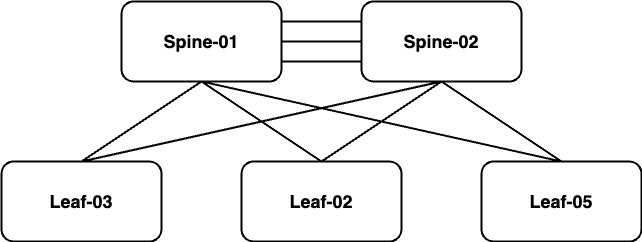

The diagram above was exported from draw.io. Its source (the exported page's mxGraphModel, read from the mxfile embedded in the PNG):
<mxGraphModel dx="2007" dy="1200" grid="1" gridSize="10" guides="1" tooltips="1" connect="1" arrows="1" fold="1" page="1" pageScale="1" pageWidth="1700" pageHeight="1100" math="0" shadow="0">
  <root>
    <mxCell id="0" />
    <mxCell id="1" parent="0" />
    <mxCell id="F-wZhMtArWFnVZ2Zmg44-10" style="rounded=0;orthogonalLoop=1;jettySize=auto;html=1;exitX=0.5;exitY=1;exitDx=0;exitDy=0;entryX=0.5;entryY=0;entryDx=0;entryDy=0;fontSize=14;endArrow=none;endFill=0;strokeWidth=2;" edge="1" parent="1" source="F-wZhMtArWFnVZ2Zmg44-2" target="F-wZhMtArWFnVZ2Zmg44-5">
      <mxGeometry relative="1" as="geometry" />
    </mxCell>
    <mxCell id="F-wZhMtArWFnVZ2Zmg44-2" value="Spine-01" style="rounded=1;whiteSpace=wrap;html=1;fontSize=18;fontStyle=1;strokeWidth=2;" vertex="1" parent="1">
      <mxGeometry x="240" y="160" width="160" height="80" as="geometry" />
    </mxCell>
    <mxCell id="F-wZhMtArWFnVZ2Zmg44-3" value="Spine-02" style="rounded=1;whiteSpace=wrap;html=1;fontSize=18;fontStyle=1;strokeWidth=2;" vertex="1" parent="1">
      <mxGeometry x="480" y="160" width="160" height="80" as="geometry" />
    </mxCell>
    <mxCell id="F-wZhMtArWFnVZ2Zmg44-5" value="Leaf-03" style="rounded=1;whiteSpace=wrap;html=1;fontSize=18;fontStyle=1;strokeWidth=2;" vertex="1" parent="1">
      <mxGeometry x="120" y="320" width="160" height="80" as="geometry" />
    </mxCell>
    <mxCell id="F-wZhMtArWFnVZ2Zmg44-6" value="Leaf-02" style="rounded=1;whiteSpace=wrap;html=1;fontSize=18;fontStyle=1;strokeWidth=2;" vertex="1" parent="1">
      <mxGeometry x="360" y="320" width="160" height="80" as="geometry" />
    </mxCell>
    <mxCell id="F-wZhMtArWFnVZ2Zmg44-7" value="Leaf-05" style="rounded=1;whiteSpace=wrap;html=1;fontSize=18;fontStyle=1;strokeWidth=2;" vertex="1" parent="1">
      <mxGeometry x="600" y="320" width="160" height="80" as="geometry" />
    </mxCell>
    <mxCell id="F-wZhMtArWFnVZ2Zmg44-11" style="rounded=0;orthogonalLoop=1;jettySize=auto;html=1;exitX=0.5;exitY=1;exitDx=0;exitDy=0;entryX=0.5;entryY=0;entryDx=0;entryDy=0;fontSize=14;endArrow=none;endFill=0;strokeWidth=2;" edge="1" parent="1" source="F-wZhMtArWFnVZ2Zmg44-2" target="F-wZhMtArWFnVZ2Zmg44-6">
      <mxGeometry relative="1" as="geometry">
        <mxPoint x="330" y="250" as="sourcePoint" />
        <mxPoint x="210" y="330" as="targetPoint" />
      </mxGeometry>
    </mxCell>
    <mxCell id="F-wZhMtArWFnVZ2Zmg44-12" style="rounded=0;orthogonalLoop=1;jettySize=auto;html=1;exitX=0.5;exitY=1;exitDx=0;exitDy=0;entryX=0.5;entryY=0;entryDx=0;entryDy=0;fontSize=14;endArrow=none;endFill=0;strokeWidth=2;" edge="1" parent="1" source="F-wZhMtArWFnVZ2Zmg44-2" target="F-wZhMtArWFnVZ2Zmg44-7">
      <mxGeometry relative="1" as="geometry">
        <mxPoint x="330" y="250" as="sourcePoint" />
        <mxPoint x="450" y="330" as="targetPoint" />
      </mxGeometry>
    </mxCell>
    <mxCell id="F-wZhMtArWFnVZ2Zmg44-13" style="rounded=0;orthogonalLoop=1;jettySize=auto;html=1;exitX=1;exitY=0.25;exitDx=0;exitDy=0;entryX=0;entryY=0.25;entryDx=0;entryDy=0;fontSize=14;endArrow=none;endFill=0;strokeWidth=2;" edge="1" parent="1" source="F-wZhMtArWFnVZ2Zmg44-2" target="F-wZhMtArWFnVZ2Zmg44-3">
      <mxGeometry relative="1" as="geometry">
        <mxPoint x="330" y="250" as="sourcePoint" />
        <mxPoint x="690" y="330" as="targetPoint" />
      </mxGeometry>
    </mxCell>
    <mxCell id="F-wZhMtArWFnVZ2Zmg44-14" style="rounded=0;orthogonalLoop=1;jettySize=auto;html=1;fontSize=14;endArrow=none;endFill=0;entryX=0;entryY=0.5;entryDx=0;entryDy=0;exitX=1;exitY=0.5;exitDx=0;exitDy=0;strokeWidth=2;" edge="1" parent="1" source="F-wZhMtArWFnVZ2Zmg44-2" target="F-wZhMtArWFnVZ2Zmg44-3">
      <mxGeometry relative="1" as="geometry">
        <mxPoint x="440" y="210" as="sourcePoint" />
        <mxPoint x="460" y="210" as="targetPoint" />
      </mxGeometry>
    </mxCell>
    <mxCell id="F-wZhMtArWFnVZ2Zmg44-15" style="rounded=0;orthogonalLoop=1;jettySize=auto;html=1;exitX=1;exitY=0.75;exitDx=0;exitDy=0;entryX=0;entryY=0.75;entryDx=0;entryDy=0;fontSize=14;endArrow=none;endFill=0;strokeWidth=2;" edge="1" parent="1" source="F-wZhMtArWFnVZ2Zmg44-2" target="F-wZhMtArWFnVZ2Zmg44-3">
      <mxGeometry relative="1" as="geometry">
        <mxPoint x="410" y="209.5" as="sourcePoint" />
        <mxPoint x="490" y="209.5" as="targetPoint" />
      </mxGeometry>
    </mxCell>
    <mxCell id="F-wZhMtArWFnVZ2Zmg44-16" style="rounded=0;orthogonalLoop=1;jettySize=auto;html=1;exitX=0.5;exitY=1;exitDx=0;exitDy=0;entryX=0.5;entryY=0;entryDx=0;entryDy=0;fontSize=14;endArrow=none;endFill=0;strokeWidth=2;" edge="1" parent="1" source="F-wZhMtArWFnVZ2Zmg44-3" target="F-wZhMtArWFnVZ2Zmg44-5">
      <mxGeometry relative="1" as="geometry">
        <mxPoint x="330" y="250" as="sourcePoint" />
        <mxPoint x="210" y="330" as="targetPoint" />
      </mxGeometry>
    </mxCell>
    <mxCell id="F-wZhMtArWFnVZ2Zmg44-17" style="rounded=0;orthogonalLoop=1;jettySize=auto;html=1;exitX=0.5;exitY=1;exitDx=0;exitDy=0;entryX=0.5;entryY=0;entryDx=0;entryDy=0;fontSize=14;endArrow=none;endFill=0;strokeWidth=2;" edge="1" parent="1" source="F-wZhMtArWFnVZ2Zmg44-3" target="F-wZhMtArWFnVZ2Zmg44-6">
      <mxGeometry relative="1" as="geometry">
        <mxPoint x="570" y="250" as="sourcePoint" />
        <mxPoint x="220" y="340" as="targetPoint" />
      </mxGeometry>
    </mxCell>
    <mxCell id="F-wZhMtArWFnVZ2Zmg44-18" style="rounded=0;orthogonalLoop=1;jettySize=auto;html=1;exitX=0.5;exitY=1;exitDx=0;exitDy=0;entryX=0.5;entryY=0;entryDx=0;entryDy=0;fontSize=14;endArrow=none;endFill=0;strokeWidth=2;" edge="1" parent="1" source="F-wZhMtArWFnVZ2Zmg44-3" target="F-wZhMtArWFnVZ2Zmg44-7">
      <mxGeometry relative="1" as="geometry">
        <mxPoint x="570" y="250" as="sourcePoint" />
        <mxPoint x="230" y="350" as="targetPoint" />
      </mxGeometry>
    </mxCell>
  </root>
</mxGraphModel>